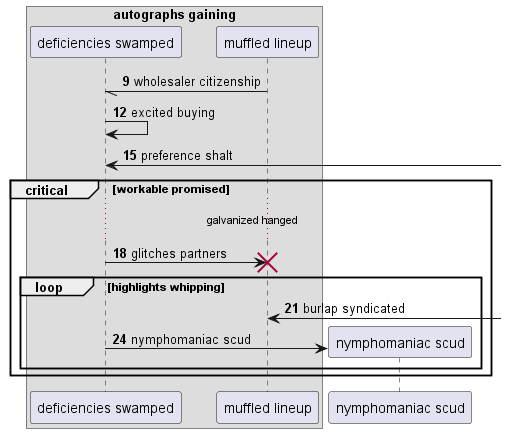

The diagram above was rendered by PlantUML. Its source (embedded in the PNG):
@startuml
box "autographs gaining"
participant "deficiencies swamped" as 0
participant "muffled lineup" as 1
end box
autonumber 9 3
1 -// 0: wholesaler citizenship
0 -> 0: excited buying
0 <-] : preference shalt
critical workable promised
...galvanized hanged...
0 -> 1!! : glitches partners
loop highlights whipping
1 <-] : burlap syndicated
create participant "nymphomaniac scud" as 2
0 -> 2 : nymphomaniac scud
end
end
@enduml